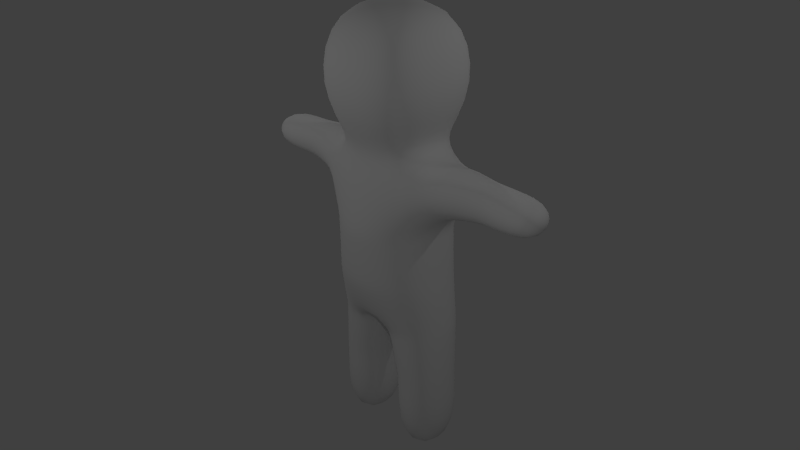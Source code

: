 # Source: person_1.blend  (saved by Blender 2.72.0; exported with 4.5.12 LTS)
import bpy
from mathutils import Matrix  # noqa: F401  (used for matrix-valued properties, if any)

bpy.ops.wm.read_factory_settings(use_empty=True)
scene = bpy.context.scene
scene.name = 'Scene'

# ---- collections
col_collection_1 = bpy.data.collections.new('Collection 1'); scene.collection.children.link(col_collection_1)

# ---- materials (node trees are filled in below, after node groups)
mat_aa = bpy.data.materials.new('aa')
mat_aa.alpha_threshold = 0.0
mat_aa.use_transparent_shadow = False
mat_aa.roughness = 0.5
mat_aa.line_color = (0.0, 0.0, 0.0, 1.0)

# ---- material node trees

# ---- world
world_world = bpy.data.worlds.new('World'); scene.world = world_world
world_world.color = (0.05088, 0.05088, 0.05088)
world_world.use_sun_shadow = False
world_world.sun_shadow_jitter_overblur = 0.0
world_world.cycles.sampling_method = 'MANUAL'
world_world.cycles.sample_map_resolution = 256

# ---- cameras
cam_camera = bpy.data.cameras.new('Camera')
cam_camera.clip_end = 100.0
cam_camera.lens = 35.0
cam_camera.sensor_width = 32.0
cam_camera.sensor_height = 18.0
cam_camera.ortho_scale = 7.314
cam_camera.dof.focus_distance = 0.0
cam_camera.dof.aperture_fstop = 128.0

# ---- lights
light_lamp_003 = bpy.data.lights.new('Lamp.003', 'POINT')
light_lamp_003.transmission_factor = 0.0
light_lamp_003.cutoff_distance = 30.0
light_lamp_003.energy = 100.0
light_lamp_003.shadow_buffer_clip_start = 1.001
light_lamp_003.shadow_soft_size = 0.1
light_lamp_003.shadow_maximum_resolution = 0.006
light_lamp_003.use_absolute_resolution = True
light_lamp_003.cycles.use_multiple_importance_sampling = False
light_lamp_002 = bpy.data.lights.new('Lamp.002', 'POINT')
light_lamp_002.transmission_factor = 0.0
light_lamp_002.cutoff_distance = 30.0
light_lamp_002.energy = 100.0
light_lamp_002.shadow_buffer_clip_start = 1.001
light_lamp_002.shadow_soft_size = 0.1
light_lamp_002.shadow_maximum_resolution = 0.006
light_lamp_002.use_absolute_resolution = True
light_lamp_002.cycles.use_multiple_importance_sampling = False
light_lamp_001 = bpy.data.lights.new('Lamp.001', 'POINT')
light_lamp_001.transmission_factor = 0.0
light_lamp_001.cutoff_distance = 30.0
light_lamp_001.energy = 100.0
light_lamp_001.shadow_buffer_clip_start = 1.001
light_lamp_001.shadow_soft_size = 0.1
light_lamp_001.shadow_maximum_resolution = 0.006
light_lamp_001.use_absolute_resolution = True
light_lamp_001.cycles.use_multiple_importance_sampling = False
light_lamp = bpy.data.lights.new('Lamp', 'POINT')
light_lamp.transmission_factor = 0.0
light_lamp.cutoff_distance = 30.0
light_lamp.energy = 100.0
light_lamp.shadow_buffer_clip_start = 1.001
light_lamp.shadow_soft_size = 0.1
light_lamp.shadow_maximum_resolution = 0.006
light_lamp.use_absolute_resolution = True
light_lamp.cycles.use_multiple_importance_sampling = False

# ---- meshes
me_cube = bpy.data.meshes.new('Cube')
me_cube.from_pydata([(1.108, 0.8222, 2.824), (1.108, -0.824, 2.824), (0.841, 0.8222, 4.056), (0.841, -0.824, 4.056), (0.9404, 0.587, 1.995), (0.9404, -0.587, 1.995), (0.8772, 0.587, 0.979), (0.8772, -0.587, 0.979), (1.229, 0.5246, 2.032), (1.229, -0.4352, 2.032), (1.06, 0.5246, 1.215), (1.06, -0.4352, 1.215), (0.9395, 0.587, -0.02774), (0.9404, -0.587, -0.02774), (1.049, 0.587, -0.6568), (0.9404, -0.587, -0.6568), (1.028, 0.5155, -1.643), (1.028, -0.5155, -1.643), (0.2025, 0.5155, -1.643), (0.2025, -0.5155, -1.643), (1.055, 0.5155, -2.878), (1.055, -0.5155, -2.878), (0.2293, 0.5155, -2.877), (0.2293, -0.5155, -2.877), (0.6122, -0.587, 2.208), (0.6122, 0.587, 2.208), (2.038, 0.3192, 2.0), (2.038, -0.3192, 2.0), (2.028, 0.3489, 1.379), (2.028, -0.3489, 1.379), (2.806, 0.3489, 1.942), (2.806, -0.3489, 1.942), (2.797, 0.3489, 1.4), (2.797, -0.3489, 1.4), (1.76, 0.2617, 1.37), (1.82, 0.3192, 1.995), (1.82, -0.3192, 1.995), (1.76, -0.2617, 1.37), (0.1985, -0.5155, -1.501), (0.1986, 0.5155, -1.501), (1.024, -0.5155, -1.502), (1.024, 0.5155, -1.502), (-1.108, 0.8222, 2.824), (-1.108, -0.824, 2.824), (-0.841, 0.8222, 4.056), (-0.841, -0.824, 4.056), (1.129e-09, 1.263, 2.899), (1.129e-09, -1.205, 2.899), (1.129e-09, 0.7196, 4.23), (1.129e-09, -0.7214, 4.23), (-0.9404, 0.587, 1.995), (-0.9404, -0.587, 1.995), (0.0, 0.7082, 1.674), (0.0, -0.7376, 1.76), (-0.8772, 0.587, 0.979), (-0.8772, -0.587, 0.979), (0.0, 0.7921, 0.9762), (0.0, -1.023, 0.9762), (-1.229, 0.5246, 2.032), (-1.229, -0.4352, 2.032), (-1.06, 0.5246, 1.215), (-1.06, -0.4352, 1.215), (-0.9395, 0.587, -0.02774), (-0.9404, -0.587, -0.02774), (0.0, 0.6933, -0.02697), (0.0, -0.9268, -0.02697), (-1.049, 0.587, -0.6568), (-0.9404, -0.587, -0.6568), (0.0, 0.587, -0.656), (0.0, -0.587, -0.656), (-1.028, 0.5155, -1.643), (-1.028, -0.5155, -1.643), (-0.2025, 0.5155, -1.643), (-0.2025, -0.5155, -1.643), (-1.055, 0.5155, -2.878), (-1.055, -0.5155, -2.878), (-0.2293, 0.5155, -2.877), (-0.2293, -0.5155, -2.877), (0.0, -0.587, 2.106), (0.0, 0.587, 2.106), (-0.6122, -0.587, 2.208), (-0.6122, 0.587, 2.208), (-2.038, 0.3192, 2.0), (-2.038, -0.3192, 2.0), (-2.028, 0.3489, 1.379), (-2.028, -0.3489, 1.379), (-2.806, 0.3489, 1.942), (-2.806, -0.3489, 1.942), (-2.797, 0.3489, 1.4), (-2.797, -0.3489, 1.4), (-1.76, 0.2617, 1.37), (-1.82, 0.3192, 1.995), (-1.82, -0.3192, 1.995), (-1.76, -0.2617, 1.37), (-0.1985, -0.5155, -1.501), (-0.1986, 0.5155, -1.501), (-1.024, -0.5155, -1.502), (-1.024, 0.5155, -1.502), (0.0, -0.9646, 0.2008), (0.0, 0.7322, 0.2008), (0.9156, -0.587, 0.2015), (0.915, 0.587, 0.2015), (-0.9156, -0.587, 0.2015), (-0.915, 0.587, 0.2015), (-0.04964, -0.5691, -0.7887), (-0.9614, -0.5691, -0.7894), (-0.04964, 0.5691, -0.7887), (-1.043, 0.5691, -0.7894), (0.0496, -0.5692, -0.7886), (0.9614, -0.5692, -0.7893), (0.0496, 0.5692, -0.7886), (1.043, 0.5692, -0.7893), (0.0, -1.01, 0.8056), (0.8857, -0.587, 0.8079), (-0.8857, -0.587, 0.8079), (0.0, 0.7789, 0.8056), (0.8855, 0.587, 0.8079), (-0.8855, 0.587, 0.8079)], [], [(0, 2, 3, 1), (2, 48, 49, 3), (1, 3, 49, 47), (2, 0, 46, 48), (24, 78, 53, 5), (79, 25, 4, 52), (25, 24, 5, 4), (5, 53, 57, 7), (52, 4, 6, 56), (6, 4, 8, 10), (34, 35, 26, 28), (5, 7, 11, 9), (7, 6, 10, 11), (4, 5, 9, 8), (100, 98, 65, 13), (99, 101, 12, 64), (101, 100, 13, 12), (38, 39, 18, 19), (13, 65, 69, 15), (64, 12, 14, 68), (12, 13, 15, 14), (19, 18, 22, 23), (40, 38, 19, 17), (39, 41, 16, 18), (41, 40, 17, 16), (20, 21, 23, 22), (17, 19, 23, 21), (18, 16, 20, 22), (16, 17, 21, 20), (1, 47, 78, 24), (46, 0, 25, 79), (0, 1, 24, 25), (28, 26, 30, 32), (36, 37, 29, 27), (37, 34, 28, 29), (35, 36, 27, 26), (30, 31, 33, 32), (27, 29, 33, 31), (29, 28, 32, 33), (26, 27, 31, 30), (10, 8, 35, 34), (9, 11, 37, 36), (11, 10, 34, 37), (8, 9, 36, 35), (108, 110, 39, 38), (109, 108, 38, 40), (110, 111, 41, 39), (111, 109, 40, 41), (42, 43, 45, 44), (44, 45, 49, 48), (43, 47, 49, 45), (44, 48, 46, 42), (80, 51, 53, 78), (79, 52, 50, 81), (81, 50, 51, 80), (51, 55, 57, 53), (52, 56, 54, 50), (54, 60, 58, 50), (90, 84, 82, 91), (51, 59, 61, 55), (55, 61, 60, 54), (50, 58, 59, 51), (102, 63, 65, 98), (99, 64, 62, 103), (103, 62, 63, 102), (94, 73, 72, 95), (63, 67, 69, 65), (64, 68, 66, 62), (62, 66, 67, 63), (73, 77, 76, 72), (96, 71, 73, 94), (95, 72, 70, 97), (97, 70, 71, 96), (74, 76, 77, 75), (71, 75, 77, 73), (72, 76, 74, 70), (70, 74, 75, 71), (43, 80, 78, 47), (46, 79, 81, 42), (42, 81, 80, 43), (84, 88, 86, 82), (92, 83, 85, 93), (93, 85, 84, 90), (91, 82, 83, 92), (86, 88, 89, 87), (83, 87, 89, 85), (85, 89, 88, 84), (82, 86, 87, 83), (60, 90, 91, 58), (59, 92, 93, 61), (61, 93, 90, 60), (58, 91, 92, 59), (104, 94, 95, 106), (105, 96, 94, 104), (106, 95, 97, 107), (107, 97, 96, 105), (113, 112, 98, 100), (115, 116, 101, 99), (116, 113, 100, 101), (114, 102, 98, 112), (115, 99, 103, 117), (117, 103, 102, 114), (69, 104, 106, 68), (67, 105, 104, 69), (68, 106, 107, 66), (66, 107, 105, 67), (69, 68, 110, 108), (15, 69, 108, 109), (68, 14, 111, 110), (14, 15, 109, 111), (7, 57, 112, 113), (56, 6, 116, 115), (6, 7, 113, 116), (55, 114, 112, 57), (56, 115, 117, 54), (54, 117, 114, 55)])
me_cube.polygons.foreach_set('use_smooth', [True] * 116)
me_cube.materials.append(mat_aa)
me_cube.use_remesh_preserve_volume = False
me_cube.use_remesh_preserve_attributes = False
me_cube.use_mirror_vertex_groups = False
me_cube.update()
arm_armature = bpy.data.armatures.new('Armature')  # bones are not reproduced

# ---- objects
ob_armature = bpy.data.objects.new('Armature', arm_armature)
ob_cube = bpy.data.objects.new('Cube', me_cube)
ob_lamp_003 = bpy.data.objects.new('Lamp.003', light_lamp_003)
ob_lamp_002 = bpy.data.objects.new('Lamp.002', light_lamp_002)
ob_lamp_001 = bpy.data.objects.new('Lamp.001', light_lamp_001)
ob_lamp = bpy.data.objects.new('Lamp', light_lamp)
ob_camera = bpy.data.objects.new('Camera', cam_camera)

# ---- transforms, parenting, visibility, modifiers, constraints
ob_armature.location = (0.0, 0.0, 0.0)
ob_armature.show_in_front = True
ob_armature.lineart.crease_threshold = 0.0
ob_cube.parent = ob_armature
ob_cube.location = (0.0, 0.0, 0.0)
ob_cube.lock_rotations_4d = False
ob_cube.empty_display_type = 'ARROWS'
ob_cube.lineart.crease_threshold = 0.0
_vg = ob_cube.vertex_groups.new(name='legRLower')
_vg.add([16, 17, 18, 19, 20, 21, 22, 23], 1.0, 'REPLACE')
_vg = ob_cube.vertex_groups.new(name='legLLower')
_vg.add([70, 71, 72, 73, 74, 75, 76, 77], 1.0, 'REPLACE')
_vg = ob_cube.vertex_groups.new(name='armRLower')
_vg.add([26, 27, 28, 29, 30, 31, 32, 33], 1.0, 'REPLACE')
_vg = ob_cube.vertex_groups.new(name='armRUpper')
_vg.add([8, 9, 10, 11, 34, 35, 36, 37], 1.0, 'REPLACE')
_vg = ob_cube.vertex_groups.new(name='armLLower')
_vg.add([82, 83, 84, 85, 86, 87, 88, 89], 1.0, 'REPLACE')
_vg = ob_cube.vertex_groups.new(name='armLUpper')
_vg.add([58, 59, 60, 61, 90, 91, 92, 93], 1.0, 'REPLACE')
_vg = ob_cube.vertex_groups.new(name='head')
_vg.add([0, 1, 2, 3, 24, 25, 42, 43, 44, 45, 46, 47, 48, 49, 78, 79, 80, 81], 1.0, 'REPLACE')
_vg = ob_cube.vertex_groups.new(name='chest')
_vg.add([4, 5, 6, 7, 50, 51, 52, 53, 54, 55, 56, 57], 1.0, 'REPLACE')
_vg = ob_cube.vertex_groups.new(name='hip')
_vg.add([12, 13, 14, 15, 62, 63, 64, 65, 66, 67, 68, 69], 1.0, 'REPLACE')
_vg = ob_cube.vertex_groups.new(name='legRThigh')
_vg.add([38, 39, 40, 41, 108, 109, 110, 111], 1.0, 'REPLACE')
_vg = ob_cube.vertex_groups.new(name='legLThigh')
for _i, _w in zip([94, 95, 96, 97, 104, 105, 106, 107], [1.0, 1.0, 1.0, 1.0, 1.0, 1.0, 1.0, 1.0]): _vg.add([_i], _w, 'REPLACE')
_vg = ob_cube.vertex_groups.new(name='torso')
_vg.add([98, 99, 100, 101, 102, 103, 112, 113, 114, 115, 116, 117], 1.0, 'REPLACE')
_vg = ob_cube.vertex_groups.new(name='neck')
_vg = ob_cube.vertex_groups.new(name='shoulderR')
_vg = ob_cube.vertex_groups.new(name='shoulderL')
_m = ob_cube.modifiers.new('Subsurf', 'SUBSURF')
_m.uv_smooth = 'PRESERVE_CORNERS'
_m.quality = 2
_m.show_only_control_edges = False
_m = ob_cube.modifiers.new('Armature', 'ARMATURE')
_m.object = ob_armature
ob_lamp_003.location = (-5.675, 4.057, 5.904)
ob_lamp_003.rotation_euler = (0.6503, 0.05522, 1.866)
ob_lamp_003.lock_rotations_4d = False
ob_lamp_003.empty_display_type = 'ARROWS'
ob_lamp_003.color = (0.0, 0.0, 0.0, 0.0)
ob_lamp_003.lineart.crease_threshold = 0.0
ob_lamp_002.location = (-3.961, -5.193, 4.558)
ob_lamp_002.rotation_euler = (0.6503, 0.05522, 1.866)
ob_lamp_002.lock_rotations_4d = False
ob_lamp_002.empty_display_type = 'ARROWS'
ob_lamp_002.color = (0.0, 0.0, 0.0, 0.0)
ob_lamp_002.lineart.crease_threshold = 0.0
ob_lamp_001.location = (5.79, -5.193, 4.558)
ob_lamp_001.rotation_euler = (0.6503, 0.05522, 1.866)
ob_lamp_001.lock_rotations_4d = False
ob_lamp_001.empty_display_type = 'ARROWS'
ob_lamp_001.color = (0.0, 0.0, 0.0, 0.0)
ob_lamp_001.lineart.crease_threshold = 0.0
ob_lamp.location = (4.076, 4.057, 5.904)
ob_lamp.rotation_euler = (0.6503, 0.05522, 1.866)
ob_lamp.lock_rotations_4d = False
ob_lamp.empty_display_type = 'ARROWS'
ob_lamp.color = (0.0, 0.0, 0.0, 0.0)
ob_lamp.lineart.crease_threshold = 0.0
ob_camera.location = (8.954, -7.826, 6.226)
ob_camera.rotation_euler = (1.14, 0.01081, 0.8456)
ob_camera.lock_rotations_4d = False
ob_camera.empty_display_type = 'ARROWS'
ob_camera.color = (0.0, 0.0, 0.0, 0.0)
ob_camera.display_type = 'WIRE'
ob_camera.lineart.crease_threshold = 0.0

# ---- collection membership
col_collection_1.objects.link(ob_armature)
col_collection_1.objects.link(ob_cube)
col_collection_1.objects.link(ob_lamp_003)
col_collection_1.objects.link(ob_lamp_002)
col_collection_1.objects.link(ob_lamp_001)
col_collection_1.objects.link(ob_lamp)
col_collection_1.objects.link(ob_camera)

# ---- scene / render settings (as saved in the file)
scene.camera = ob_camera
scene.frame_start = 1; scene.frame_end = 16; scene.frame_set(10)
scene.render.engine = 'BLENDER_EEVEE_NEXT'
scene.render.resolution_percentage = 50
scene.render.dither_intensity = 0.0
scene.cycles.use_denoising = False
scene.cycles.samples = 10
scene.cycles.sampling_pattern = 'TABULATED_SOBOL'
scene.cycles.light_sampling_threshold = 0.0
scene.cycles.use_adaptive_sampling = False
scene.cycles.use_light_tree = False
scene.cycles.blur_glossy = 0.0
scene.cycles.pixel_filter_type = 'GAUSSIAN'
scene.cycles.sample_clamp_indirect = 0.0
scene.view_settings.view_transform = 'Standard'
bpy.context.view_layer.update()

